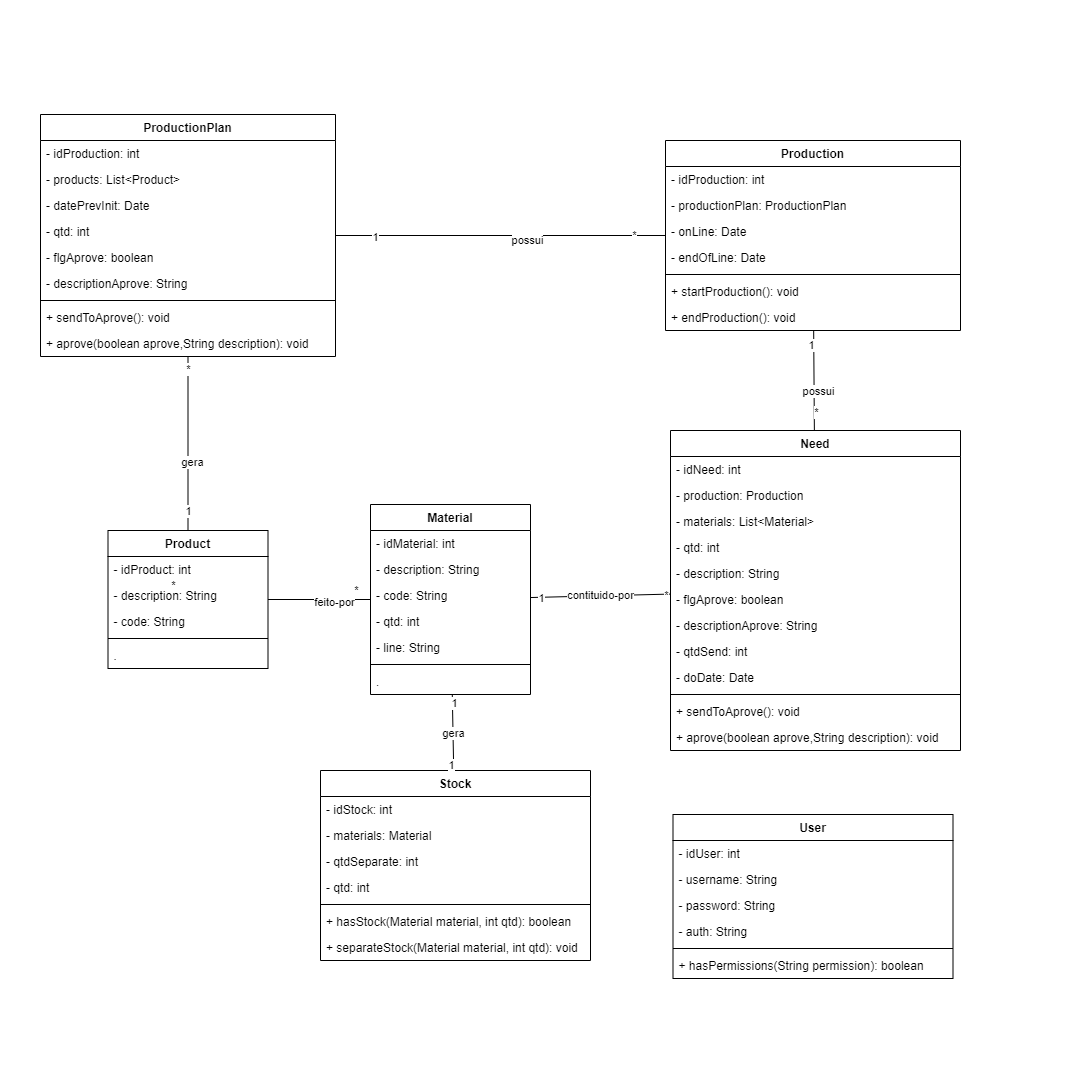

The diagram above was exported from draw.io. Its source (the exported page's mxGraphModel, read from the mxfile embedded in the PNG):
<mxGraphModel dx="2077" dy="-227" grid="1" gridSize="10" guides="1" tooltips="1" connect="1" arrows="1" fold="1" page="1" pageScale="1" pageWidth="850" pageHeight="1100" math="0" shadow="0">
  <root>
    <mxCell id="0" />
    <mxCell id="1" parent="0" />
    <mxCell id="117" value="" style="rounded=0;whiteSpace=wrap;html=1;strokeColor=none;" parent="1" vertex="1">
      <mxGeometry x="30" y="1110" width="1090" height="1080" as="geometry" />
    </mxCell>
    <mxCell id="204" value="Product" style="swimlane;fontStyle=1;align=center;verticalAlign=top;childLayout=stackLayout;horizontal=1;startSize=26;horizontalStack=0;resizeParent=1;resizeParentMax=0;resizeLast=0;collapsible=1;marginBottom=0;" parent="1" vertex="1">
      <mxGeometry x="137.5" y="1640" width="160" height="138" as="geometry" />
    </mxCell>
    <mxCell id="205" value="- idProduct: int" style="text;strokeColor=none;fillColor=none;align=left;verticalAlign=top;spacingLeft=4;spacingRight=4;overflow=hidden;rotatable=0;points=[[0,0.5],[1,0.5]];portConstraint=eastwest;" parent="204" vertex="1">
      <mxGeometry y="26" width="160" height="26" as="geometry" />
    </mxCell>
    <mxCell id="206" value="- description: String" style="text;strokeColor=none;fillColor=none;align=left;verticalAlign=top;spacingLeft=4;spacingRight=4;overflow=hidden;rotatable=0;points=[[0,0.5],[1,0.5]];portConstraint=eastwest;" parent="204" vertex="1">
      <mxGeometry y="52" width="160" height="26" as="geometry" />
    </mxCell>
    <mxCell id="207" value="- code: String" style="text;strokeColor=none;fillColor=none;align=left;verticalAlign=top;spacingLeft=4;spacingRight=4;overflow=hidden;rotatable=0;points=[[0,0.5],[1,0.5]];portConstraint=eastwest;" parent="204" vertex="1">
      <mxGeometry y="78" width="160" height="26" as="geometry" />
    </mxCell>
    <mxCell id="208" value="" style="line;strokeWidth=1;fillColor=none;align=left;verticalAlign=middle;spacingTop=-1;spacingLeft=3;spacingRight=3;rotatable=0;labelPosition=right;points=[];portConstraint=eastwest;strokeColor=inherit;" parent="204" vertex="1">
      <mxGeometry y="104" width="160" height="8" as="geometry" />
    </mxCell>
    <mxCell id="209" value="." style="text;strokeColor=none;fillColor=none;align=left;verticalAlign=top;spacingLeft=4;spacingRight=4;overflow=hidden;rotatable=0;points=[[0,0.5],[1,0.5]];portConstraint=eastwest;" parent="204" vertex="1">
      <mxGeometry y="112" width="160" height="26" as="geometry" />
    </mxCell>
    <mxCell id="210" value="ProductionPlan" style="swimlane;fontStyle=1;align=center;verticalAlign=top;childLayout=stackLayout;horizontal=1;startSize=26;horizontalStack=0;resizeParent=1;resizeParentMax=0;resizeLast=0;collapsible=1;marginBottom=0;" parent="1" vertex="1">
      <mxGeometry x="70" y="1224" width="295" height="242" as="geometry" />
    </mxCell>
    <mxCell id="211" value="- idProduction: int" style="text;strokeColor=none;fillColor=none;align=left;verticalAlign=top;spacingLeft=4;spacingRight=4;overflow=hidden;rotatable=0;points=[[0,0.5],[1,0.5]];portConstraint=eastwest;" parent="210" vertex="1">
      <mxGeometry y="26" width="295" height="26" as="geometry" />
    </mxCell>
    <mxCell id="212" value="- products: List&lt;Product&gt;" style="text;strokeColor=none;fillColor=none;align=left;verticalAlign=top;spacingLeft=4;spacingRight=4;overflow=hidden;rotatable=0;points=[[0,0.5],[1,0.5]];portConstraint=eastwest;" parent="210" vertex="1">
      <mxGeometry y="52" width="295" height="26" as="geometry" />
    </mxCell>
    <mxCell id="213" value="- datePrevInit: Date" style="text;strokeColor=none;fillColor=none;align=left;verticalAlign=top;spacingLeft=4;spacingRight=4;overflow=hidden;rotatable=0;points=[[0,0.5],[1,0.5]];portConstraint=eastwest;" parent="210" vertex="1">
      <mxGeometry y="78" width="295" height="26" as="geometry" />
    </mxCell>
    <mxCell id="214" value="- qtd: int" style="text;strokeColor=none;fillColor=none;align=left;verticalAlign=top;spacingLeft=4;spacingRight=4;overflow=hidden;rotatable=0;points=[[0,0.5],[1,0.5]];portConstraint=eastwest;" parent="210" vertex="1">
      <mxGeometry y="104" width="295" height="26" as="geometry" />
    </mxCell>
    <mxCell id="215" value="- flgAprove: boolean" style="text;strokeColor=none;fillColor=none;align=left;verticalAlign=top;spacingLeft=4;spacingRight=4;overflow=hidden;rotatable=0;points=[[0,0.5],[1,0.5]];portConstraint=eastwest;" parent="210" vertex="1">
      <mxGeometry y="130" width="295" height="26" as="geometry" />
    </mxCell>
    <mxCell id="216" value="- descriptionAprove: String" style="text;strokeColor=none;fillColor=none;align=left;verticalAlign=top;spacingLeft=4;spacingRight=4;overflow=hidden;rotatable=0;points=[[0,0.5],[1,0.5]];portConstraint=eastwest;" parent="210" vertex="1">
      <mxGeometry y="156" width="295" height="26" as="geometry" />
    </mxCell>
    <mxCell id="219" value="" style="line;strokeWidth=1;fillColor=none;align=left;verticalAlign=middle;spacingTop=-1;spacingLeft=3;spacingRight=3;rotatable=0;labelPosition=right;points=[];portConstraint=eastwest;strokeColor=inherit;" parent="210" vertex="1">
      <mxGeometry y="182" width="295" height="8" as="geometry" />
    </mxCell>
    <mxCell id="220" value="+ sendToAprove(): void" style="text;strokeColor=none;fillColor=none;align=left;verticalAlign=top;spacingLeft=4;spacingRight=4;overflow=hidden;rotatable=0;points=[[0,0.5],[1,0.5]];portConstraint=eastwest;" parent="210" vertex="1">
      <mxGeometry y="190" width="295" height="26" as="geometry" />
    </mxCell>
    <mxCell id="221" value="+ aprove(boolean aprove,String description): void" style="text;strokeColor=none;fillColor=none;align=left;verticalAlign=top;spacingLeft=4;spacingRight=4;overflow=hidden;rotatable=0;points=[[0,0.5],[1,0.5]];portConstraint=eastwest;" parent="210" vertex="1">
      <mxGeometry y="216" width="295" height="26" as="geometry" />
    </mxCell>
    <mxCell id="224" value="User" style="swimlane;fontStyle=1;align=center;verticalAlign=top;childLayout=stackLayout;horizontal=1;startSize=26;horizontalStack=0;resizeParent=1;resizeParentMax=0;resizeLast=0;collapsible=1;marginBottom=0;" parent="1" vertex="1">
      <mxGeometry x="702.5" y="1924" width="280" height="164" as="geometry" />
    </mxCell>
    <mxCell id="225" value="- idUser: int" style="text;strokeColor=none;fillColor=none;align=left;verticalAlign=top;spacingLeft=4;spacingRight=4;overflow=hidden;rotatable=0;points=[[0,0.5],[1,0.5]];portConstraint=eastwest;" parent="224" vertex="1">
      <mxGeometry y="26" width="280" height="26" as="geometry" />
    </mxCell>
    <mxCell id="226" value="- username: String" style="text;strokeColor=none;fillColor=none;align=left;verticalAlign=top;spacingLeft=4;spacingRight=4;overflow=hidden;rotatable=0;points=[[0,0.5],[1,0.5]];portConstraint=eastwest;" parent="224" vertex="1">
      <mxGeometry y="52" width="280" height="26" as="geometry" />
    </mxCell>
    <mxCell id="227" value="- password: String" style="text;strokeColor=none;fillColor=none;align=left;verticalAlign=top;spacingLeft=4;spacingRight=4;overflow=hidden;rotatable=0;points=[[0,0.5],[1,0.5]];portConstraint=eastwest;" parent="224" vertex="1">
      <mxGeometry y="78" width="280" height="26" as="geometry" />
    </mxCell>
    <mxCell id="228" value="- auth: String" style="text;strokeColor=none;fillColor=none;align=left;verticalAlign=top;spacingLeft=4;spacingRight=4;overflow=hidden;rotatable=0;points=[[0,0.5],[1,0.5]];portConstraint=eastwest;" parent="224" vertex="1">
      <mxGeometry y="104" width="280" height="26" as="geometry" />
    </mxCell>
    <mxCell id="229" value="" style="line;strokeWidth=1;fillColor=none;align=left;verticalAlign=middle;spacingTop=-1;spacingLeft=3;spacingRight=3;rotatable=0;labelPosition=right;points=[];portConstraint=eastwest;strokeColor=inherit;" parent="224" vertex="1">
      <mxGeometry y="130" width="280" height="8" as="geometry" />
    </mxCell>
    <mxCell id="230" value="+ hasPermissions(String permission): boolean" style="text;strokeColor=none;fillColor=none;align=left;verticalAlign=top;spacingLeft=4;spacingRight=4;overflow=hidden;rotatable=0;points=[[0,0.5],[1,0.5]];portConstraint=eastwest;" parent="224" vertex="1">
      <mxGeometry y="138" width="280" height="26" as="geometry" />
    </mxCell>
    <mxCell id="231" value="Material" style="swimlane;fontStyle=1;align=center;verticalAlign=top;childLayout=stackLayout;horizontal=1;startSize=26;horizontalStack=0;resizeParent=1;resizeParentMax=0;resizeLast=0;collapsible=1;marginBottom=0;" parent="1" vertex="1">
      <mxGeometry x="400" y="1614" width="160" height="190" as="geometry" />
    </mxCell>
    <mxCell id="232" value="- idMaterial: int" style="text;strokeColor=none;fillColor=none;align=left;verticalAlign=top;spacingLeft=4;spacingRight=4;overflow=hidden;rotatable=0;points=[[0,0.5],[1,0.5]];portConstraint=eastwest;" parent="231" vertex="1">
      <mxGeometry y="26" width="160" height="26" as="geometry" />
    </mxCell>
    <mxCell id="233" value="- description: String" style="text;strokeColor=none;fillColor=none;align=left;verticalAlign=top;spacingLeft=4;spacingRight=4;overflow=hidden;rotatable=0;points=[[0,0.5],[1,0.5]];portConstraint=eastwest;" parent="231" vertex="1">
      <mxGeometry y="52" width="160" height="26" as="geometry" />
    </mxCell>
    <mxCell id="234" value="- code: String" style="text;strokeColor=none;fillColor=none;align=left;verticalAlign=top;spacingLeft=4;spacingRight=4;overflow=hidden;rotatable=0;points=[[0,0.5],[1,0.5]];portConstraint=eastwest;" parent="231" vertex="1">
      <mxGeometry y="78" width="160" height="26" as="geometry" />
    </mxCell>
    <mxCell id="235" value="- qtd: int" style="text;strokeColor=none;fillColor=none;align=left;verticalAlign=top;spacingLeft=4;spacingRight=4;overflow=hidden;rotatable=0;points=[[0,0.5],[1,0.5]];portConstraint=eastwest;" parent="231" vertex="1">
      <mxGeometry y="104" width="160" height="26" as="geometry" />
    </mxCell>
    <mxCell id="236" value="- line: String" style="text;strokeColor=none;fillColor=none;align=left;verticalAlign=top;spacingLeft=4;spacingRight=4;overflow=hidden;rotatable=0;points=[[0,0.5],[1,0.5]];portConstraint=eastwest;" parent="231" vertex="1">
      <mxGeometry y="130" width="160" height="26" as="geometry" />
    </mxCell>
    <mxCell id="237" value="" style="line;strokeWidth=1;fillColor=none;align=left;verticalAlign=middle;spacingTop=-1;spacingLeft=3;spacingRight=3;rotatable=0;labelPosition=right;points=[];portConstraint=eastwest;strokeColor=inherit;" parent="231" vertex="1">
      <mxGeometry y="156" width="160" height="8" as="geometry" />
    </mxCell>
    <mxCell id="238" value="." style="text;strokeColor=none;fillColor=none;align=left;verticalAlign=top;spacingLeft=4;spacingRight=4;overflow=hidden;rotatable=0;points=[[0,0.5],[1,0.5]];portConstraint=eastwest;" parent="231" vertex="1">
      <mxGeometry y="164" width="160" height="26" as="geometry" />
    </mxCell>
    <mxCell id="239" value="Need" style="swimlane;fontStyle=1;align=center;verticalAlign=top;childLayout=stackLayout;horizontal=1;startSize=26;horizontalStack=0;resizeParent=1;resizeParentMax=0;resizeLast=0;collapsible=1;marginBottom=0;" parent="1" vertex="1">
      <mxGeometry x="700" y="1540" width="290" height="320" as="geometry" />
    </mxCell>
    <mxCell id="240" value="- idNeed: int" style="text;strokeColor=none;fillColor=none;align=left;verticalAlign=top;spacingLeft=4;spacingRight=4;overflow=hidden;rotatable=0;points=[[0,0.5],[1,0.5]];portConstraint=eastwest;" parent="239" vertex="1">
      <mxGeometry y="26" width="290" height="26" as="geometry" />
    </mxCell>
    <mxCell id="241" value="- production: Production" style="text;strokeColor=none;fillColor=none;align=left;verticalAlign=top;spacingLeft=4;spacingRight=4;overflow=hidden;rotatable=0;points=[[0,0.5],[1,0.5]];portConstraint=eastwest;" parent="239" vertex="1">
      <mxGeometry y="52" width="290" height="26" as="geometry" />
    </mxCell>
    <mxCell id="242" value="- materials: List&lt;Material&gt;" style="text;strokeColor=none;fillColor=none;align=left;verticalAlign=top;spacingLeft=4;spacingRight=4;overflow=hidden;rotatable=0;points=[[0,0.5],[1,0.5]];portConstraint=eastwest;" parent="239" vertex="1">
      <mxGeometry y="78" width="290" height="26" as="geometry" />
    </mxCell>
    <mxCell id="243" value="- qtd: int" style="text;strokeColor=none;fillColor=none;align=left;verticalAlign=top;spacingLeft=4;spacingRight=4;overflow=hidden;rotatable=0;points=[[0,0.5],[1,0.5]];portConstraint=eastwest;" parent="239" vertex="1">
      <mxGeometry y="104" width="290" height="26" as="geometry" />
    </mxCell>
    <mxCell id="244" value="- description: String" style="text;strokeColor=none;fillColor=none;align=left;verticalAlign=top;spacingLeft=4;spacingRight=4;overflow=hidden;rotatable=0;points=[[0,0.5],[1,0.5]];portConstraint=eastwest;" parent="239" vertex="1">
      <mxGeometry y="130" width="290" height="26" as="geometry" />
    </mxCell>
    <mxCell id="245" value="- flgAprove: boolean" style="text;strokeColor=none;fillColor=none;align=left;verticalAlign=top;spacingLeft=4;spacingRight=4;overflow=hidden;rotatable=0;points=[[0,0.5],[1,0.5]];portConstraint=eastwest;" parent="239" vertex="1">
      <mxGeometry y="156" width="290" height="26" as="geometry" />
    </mxCell>
    <mxCell id="246" value="- descriptionAprove: String" style="text;strokeColor=none;fillColor=none;align=left;verticalAlign=top;spacingLeft=4;spacingRight=4;overflow=hidden;rotatable=0;points=[[0,0.5],[1,0.5]];portConstraint=eastwest;" parent="239" vertex="1">
      <mxGeometry y="182" width="290" height="26" as="geometry" />
    </mxCell>
    <mxCell id="247" value="- qtdSend: int" style="text;strokeColor=none;fillColor=none;align=left;verticalAlign=top;spacingLeft=4;spacingRight=4;overflow=hidden;rotatable=0;points=[[0,0.5],[1,0.5]];portConstraint=eastwest;" parent="239" vertex="1">
      <mxGeometry y="208" width="290" height="26" as="geometry" />
    </mxCell>
    <mxCell id="248" value="- doDate: Date" style="text;strokeColor=none;fillColor=none;align=left;verticalAlign=top;spacingLeft=4;spacingRight=4;overflow=hidden;rotatable=0;points=[[0,0.5],[1,0.5]];portConstraint=eastwest;" parent="239" vertex="1">
      <mxGeometry y="234" width="290" height="26" as="geometry" />
    </mxCell>
    <mxCell id="249" value="" style="line;strokeWidth=1;fillColor=none;align=left;verticalAlign=middle;spacingTop=-1;spacingLeft=3;spacingRight=3;rotatable=0;labelPosition=right;points=[];portConstraint=eastwest;strokeColor=inherit;" parent="239" vertex="1">
      <mxGeometry y="260" width="290" height="8" as="geometry" />
    </mxCell>
    <mxCell id="250" value="+ sendToAprove(): void" style="text;strokeColor=none;fillColor=none;align=left;verticalAlign=top;spacingLeft=4;spacingRight=4;overflow=hidden;rotatable=0;points=[[0,0.5],[1,0.5]];portConstraint=eastwest;" parent="239" vertex="1">
      <mxGeometry y="268" width="290" height="26" as="geometry" />
    </mxCell>
    <mxCell id="251" value="+ aprove(boolean aprove,String description): void" style="text;strokeColor=none;fillColor=none;align=left;verticalAlign=top;spacingLeft=4;spacingRight=4;overflow=hidden;rotatable=0;points=[[0,0.5],[1,0.5]];portConstraint=eastwest;" parent="239" vertex="1">
      <mxGeometry y="294" width="290" height="26" as="geometry" />
    </mxCell>
    <mxCell id="252" value="Stock" style="swimlane;fontStyle=1;align=center;verticalAlign=top;childLayout=stackLayout;horizontal=1;startSize=26;horizontalStack=0;resizeParent=1;resizeParentMax=0;resizeLast=0;collapsible=1;marginBottom=0;" parent="1" vertex="1">
      <mxGeometry x="350" y="1880" width="270" height="190" as="geometry" />
    </mxCell>
    <mxCell id="253" value="- idStock: int" style="text;strokeColor=none;fillColor=none;align=left;verticalAlign=top;spacingLeft=4;spacingRight=4;overflow=hidden;rotatable=0;points=[[0,0.5],[1,0.5]];portConstraint=eastwest;" parent="252" vertex="1">
      <mxGeometry y="26" width="270" height="26" as="geometry" />
    </mxCell>
    <mxCell id="254" value="- materials: Material" style="text;strokeColor=none;fillColor=none;align=left;verticalAlign=top;spacingLeft=4;spacingRight=4;overflow=hidden;rotatable=0;points=[[0,0.5],[1,0.5]];portConstraint=eastwest;" parent="252" vertex="1">
      <mxGeometry y="52" width="270" height="26" as="geometry" />
    </mxCell>
    <mxCell id="255" value="- qtdSeparate: int" style="text;strokeColor=none;fillColor=none;align=left;verticalAlign=top;spacingLeft=4;spacingRight=4;overflow=hidden;rotatable=0;points=[[0,0.5],[1,0.5]];portConstraint=eastwest;" parent="252" vertex="1">
      <mxGeometry y="78" width="270" height="26" as="geometry" />
    </mxCell>
    <mxCell id="256" value="- qtd: int" style="text;strokeColor=none;fillColor=none;align=left;verticalAlign=top;spacingLeft=4;spacingRight=4;overflow=hidden;rotatable=0;points=[[0,0.5],[1,0.5]];portConstraint=eastwest;" parent="252" vertex="1">
      <mxGeometry y="104" width="270" height="26" as="geometry" />
    </mxCell>
    <mxCell id="257" value="" style="line;strokeWidth=1;fillColor=none;align=left;verticalAlign=middle;spacingTop=-1;spacingLeft=3;spacingRight=3;rotatable=0;labelPosition=right;points=[];portConstraint=eastwest;strokeColor=inherit;" parent="252" vertex="1">
      <mxGeometry y="130" width="270" height="8" as="geometry" />
    </mxCell>
    <mxCell id="258" value="+ hasStock(Material material, int qtd): boolean" style="text;strokeColor=none;fillColor=none;align=left;verticalAlign=top;spacingLeft=4;spacingRight=4;overflow=hidden;rotatable=0;points=[[0,0.5],[1,0.5]];portConstraint=eastwest;" parent="252" vertex="1">
      <mxGeometry y="138" width="270" height="26" as="geometry" />
    </mxCell>
    <mxCell id="259" value="+ separateStock(Material material, int qtd): void" style="text;strokeColor=none;fillColor=none;align=left;verticalAlign=top;spacingLeft=4;spacingRight=4;overflow=hidden;rotatable=0;points=[[0,0.5],[1,0.5]];portConstraint=eastwest;" parent="252" vertex="1">
      <mxGeometry y="164" width="270" height="26" as="geometry" />
    </mxCell>
    <mxCell id="280" value="" style="endArrow=none;endFill=0;endSize=24;html=1;" parent="1" source="231" target="204" edge="1">
      <mxGeometry width="160" relative="1" as="geometry">
        <mxPoint x="330" y="1814" as="sourcePoint" />
        <mxPoint x="260" y="1774" as="targetPoint" />
      </mxGeometry>
    </mxCell>
    <mxCell id="281" value="feito-por" style="edgeLabel;html=1;align=center;verticalAlign=middle;resizable=0;points=[];" parent="280" vertex="1" connectable="0">
      <mxGeometry x="-0.2787" y="2" relative="1" as="geometry">
        <mxPoint as="offset" />
      </mxGeometry>
    </mxCell>
    <mxCell id="282" value="" style="endArrow=none;endFill=0;endSize=24;html=1;" parent="1" source="204" target="210" edge="1">
      <mxGeometry width="160" relative="1" as="geometry">
        <mxPoint x="100" y="1594" as="sourcePoint" />
        <mxPoint x="180" y="1534" as="targetPoint" />
      </mxGeometry>
    </mxCell>
    <mxCell id="283" value="gera" style="edgeLabel;html=1;align=center;verticalAlign=middle;resizable=0;points=[];" parent="282" vertex="1" connectable="0">
      <mxGeometry x="-0.2107" y="-4" relative="1" as="geometry">
        <mxPoint as="offset" />
      </mxGeometry>
    </mxCell>
    <mxCell id="329" value="1" style="edgeLabel;html=1;align=center;verticalAlign=middle;resizable=0;points=[];" parent="282" vertex="1" connectable="0">
      <mxGeometry x="-0.7782" relative="1" as="geometry">
        <mxPoint as="offset" />
      </mxGeometry>
    </mxCell>
    <mxCell id="330" value="*" style="edgeLabel;html=1;align=center;verticalAlign=middle;resizable=0;points=[];" parent="282" vertex="1" connectable="0">
      <mxGeometry x="0.848" relative="1" as="geometry">
        <mxPoint as="offset" />
      </mxGeometry>
    </mxCell>
    <mxCell id="284" value="" style="endArrow=none;endFill=0;endSize=24;html=1;" parent="1" source="239" target="310" edge="1">
      <mxGeometry width="160" relative="1" as="geometry">
        <mxPoint x="200" y="1680.2413793103449" as="sourcePoint" />
        <mxPoint x="330" y="1610.7586206896553" as="targetPoint" />
      </mxGeometry>
    </mxCell>
    <mxCell id="285" value="possui" style="edgeLabel;html=1;align=center;verticalAlign=middle;resizable=0;points=[];" parent="284" vertex="1" connectable="0">
      <mxGeometry x="-0.2107" y="-4" relative="1" as="geometry">
        <mxPoint as="offset" />
      </mxGeometry>
    </mxCell>
    <mxCell id="292" value="1" style="edgeLabel;html=1;align=center;verticalAlign=middle;resizable=0;points=[];" parent="284" vertex="1" connectable="0">
      <mxGeometry x="0.5888" y="2" relative="1" as="geometry">
        <mxPoint x="-1" y="-6" as="offset" />
      </mxGeometry>
    </mxCell>
    <mxCell id="327" value="*" style="edgeLabel;html=1;align=center;verticalAlign=middle;resizable=0;points=[];" parent="284" vertex="1" connectable="0">
      <mxGeometry x="-0.7753" y="-1" relative="1" as="geometry">
        <mxPoint y="-7" as="offset" />
      </mxGeometry>
    </mxCell>
    <mxCell id="286" value="contituido-por" style="endArrow=none;endFill=0;endSize=24;html=1;" parent="1" source="231" target="239" edge="1">
      <mxGeometry width="160" relative="1" as="geometry">
        <mxPoint x="570" y="1930.606557377049" as="sourcePoint" />
        <mxPoint x="425" y="1944.3934426229507" as="targetPoint" />
      </mxGeometry>
    </mxCell>
    <mxCell id="331" value="*" style="edgeLabel;html=1;align=center;verticalAlign=middle;resizable=0;points=[];" parent="286" vertex="1" connectable="0">
      <mxGeometry x="0.9285" y="-1" relative="1" as="geometry">
        <mxPoint as="offset" />
      </mxGeometry>
    </mxCell>
    <mxCell id="332" value="1" style="edgeLabel;html=1;align=center;verticalAlign=middle;resizable=0;points=[];" parent="286" vertex="1" connectable="0">
      <mxGeometry x="-0.847" y="-1" relative="1" as="geometry">
        <mxPoint as="offset" />
      </mxGeometry>
    </mxCell>
    <mxCell id="287" value="gera" style="endArrow=none;endFill=0;endSize=24;html=1;" parent="1" source="231" target="252" edge="1">
      <mxGeometry width="160" relative="1" as="geometry">
        <mxPoint x="830" y="1844" as="sourcePoint" />
        <mxPoint x="689.9122807017543" y="1728" as="targetPoint" />
      </mxGeometry>
    </mxCell>
    <mxCell id="333" value="1" style="edgeLabel;html=1;align=center;verticalAlign=middle;resizable=0;points=[];" parent="287" vertex="1" connectable="0">
      <mxGeometry x="0.8265" y="-3" relative="1" as="geometry">
        <mxPoint as="offset" />
      </mxGeometry>
    </mxCell>
    <mxCell id="334" value="1" style="edgeLabel;html=1;align=center;verticalAlign=middle;resizable=0;points=[];" parent="287" vertex="1" connectable="0">
      <mxGeometry x="-0.7775" y="1" relative="1" as="geometry">
        <mxPoint as="offset" />
      </mxGeometry>
    </mxCell>
    <mxCell id="298" value="*" style="edgeLabel;html=1;align=center;verticalAlign=middle;resizable=0;points=[];" parent="1" vertex="1" connectable="0">
      <mxGeometry x="149.99658255953716" y="1649.004691217891" as="geometry">
        <mxPoint x="235" y="50" as="offset" />
      </mxGeometry>
    </mxCell>
    <mxCell id="299" value="*" style="edgeLabel;html=1;align=center;verticalAlign=middle;resizable=0;points=[];" parent="1" vertex="1" connectable="0">
      <mxGeometry x="155.99658255953716" y="1660.004691217891" as="geometry">
        <mxPoint x="46" y="34" as="offset" />
      </mxGeometry>
    </mxCell>
    <mxCell id="310" value="Production" style="swimlane;fontStyle=1;align=center;verticalAlign=top;childLayout=stackLayout;horizontal=1;startSize=26;horizontalStack=0;resizeParent=1;resizeParentMax=0;resizeLast=0;collapsible=1;marginBottom=0;" parent="1" vertex="1">
      <mxGeometry x="695" y="1250" width="295" height="190" as="geometry" />
    </mxCell>
    <mxCell id="311" value="- idProduction: int" style="text;strokeColor=none;fillColor=none;align=left;verticalAlign=top;spacingLeft=4;spacingRight=4;overflow=hidden;rotatable=0;points=[[0,0.5],[1,0.5]];portConstraint=eastwest;" parent="310" vertex="1">
      <mxGeometry y="26" width="295" height="26" as="geometry" />
    </mxCell>
    <mxCell id="312" value="- productionPlan: ProductionPlan" style="text;strokeColor=none;fillColor=none;align=left;verticalAlign=top;spacingLeft=4;spacingRight=4;overflow=hidden;rotatable=0;points=[[0,0.5],[1,0.5]];portConstraint=eastwest;" parent="310" vertex="1">
      <mxGeometry y="52" width="295" height="26" as="geometry" />
    </mxCell>
    <mxCell id="317" value="- onLine: Date" style="text;strokeColor=none;fillColor=none;align=left;verticalAlign=top;spacingLeft=4;spacingRight=4;overflow=hidden;rotatable=0;points=[[0,0.5],[1,0.5]];portConstraint=eastwest;" parent="310" vertex="1">
      <mxGeometry y="78" width="295" height="26" as="geometry" />
    </mxCell>
    <mxCell id="318" value="- endOfLine: Date" style="text;strokeColor=none;fillColor=none;align=left;verticalAlign=top;spacingLeft=4;spacingRight=4;overflow=hidden;rotatable=0;points=[[0,0.5],[1,0.5]];portConstraint=eastwest;" parent="310" vertex="1">
      <mxGeometry y="104" width="295" height="26" as="geometry" />
    </mxCell>
    <mxCell id="319" value="" style="line;strokeWidth=1;fillColor=none;align=left;verticalAlign=middle;spacingTop=-1;spacingLeft=3;spacingRight=3;rotatable=0;labelPosition=right;points=[];portConstraint=eastwest;strokeColor=inherit;" parent="310" vertex="1">
      <mxGeometry y="130" width="295" height="8" as="geometry" />
    </mxCell>
    <mxCell id="320" value="+ startProduction(): void" style="text;strokeColor=none;fillColor=none;align=left;verticalAlign=top;spacingLeft=4;spacingRight=4;overflow=hidden;rotatable=0;points=[[0,0.5],[1,0.5]];portConstraint=eastwest;" parent="310" vertex="1">
      <mxGeometry y="138" width="295" height="26" as="geometry" />
    </mxCell>
    <mxCell id="321" value="+ endProduction(): void" style="text;strokeColor=none;fillColor=none;align=left;verticalAlign=top;spacingLeft=4;spacingRight=4;overflow=hidden;rotatable=0;points=[[0,0.5],[1,0.5]];portConstraint=eastwest;" parent="310" vertex="1">
      <mxGeometry y="164" width="295" height="26" as="geometry" />
    </mxCell>
    <mxCell id="324" value="1" style="endArrow=none;endFill=0;endSize=24;html=1;" parent="1" source="310" target="210" edge="1">
      <mxGeometry x="0.7575" y="2" width="160" relative="1" as="geometry">
        <mxPoint x="850" y="1308.9580838323354" as="sourcePoint" />
        <mxPoint x="725" y="1308.059880239521" as="targetPoint" />
        <mxPoint as="offset" />
      </mxGeometry>
    </mxCell>
    <mxCell id="325" value="possui" style="edgeLabel;html=1;align=center;verticalAlign=middle;resizable=0;points=[];" parent="324" vertex="1" connectable="0">
      <mxGeometry x="-0.2107" y="-4" relative="1" as="geometry">
        <mxPoint x="-9" y="8" as="offset" />
      </mxGeometry>
    </mxCell>
    <mxCell id="328" value="*" style="edgeLabel;html=1;align=center;verticalAlign=middle;resizable=0;points=[];" parent="324" vertex="1" connectable="0">
      <mxGeometry x="-0.8117" y="-1" relative="1" as="geometry">
        <mxPoint as="offset" />
      </mxGeometry>
    </mxCell>
  </root>
</mxGraphModel>